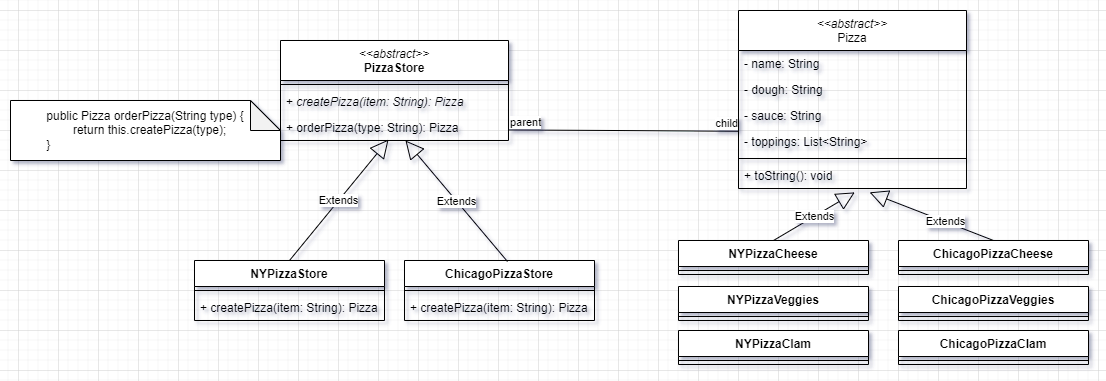

The diagram above was exported from draw.io. Its source (the exported page's mxGraphModel, read from the mxfile embedded in the PNG):
<mxGraphModel dx="909" dy="535" grid="1" gridSize="10" guides="1" tooltips="1" connect="1" arrows="1" fold="1" page="1" pageScale="1" pageWidth="850" pageHeight="1100" math="0" shadow="0">
  <root>
    <mxCell id="0" />
    <mxCell id="1" parent="0" />
    <mxCell id="RlIAj01c99p1pJ6oUaF--1" value="&lt;i style=&quot;font-weight: normal;&quot;&gt;&amp;lt;&amp;lt;abstract&amp;gt;&amp;gt;&lt;/i&gt;&lt;br&gt;PizzaStore" style="swimlane;fontStyle=1;align=center;verticalAlign=top;childLayout=stackLayout;horizontal=1;startSize=40;horizontalStack=0;resizeParent=1;resizeParentMax=0;resizeLast=0;collapsible=1;marginBottom=0;whiteSpace=wrap;html=1;" vertex="1" parent="1">
      <mxGeometry x="342" y="190" width="228" height="100" as="geometry" />
    </mxCell>
    <mxCell id="RlIAj01c99p1pJ6oUaF--3" value="" style="line;strokeWidth=1;fillColor=none;align=left;verticalAlign=middle;spacingTop=-1;spacingLeft=3;spacingRight=3;rotatable=0;labelPosition=right;points=[];portConstraint=eastwest;strokeColor=inherit;" vertex="1" parent="RlIAj01c99p1pJ6oUaF--1">
      <mxGeometry y="40" width="228" height="8" as="geometry" />
    </mxCell>
    <mxCell id="RlIAj01c99p1pJ6oUaF--4" value="+ &lt;i&gt;createPizza(item: String): Pizza&lt;/i&gt;" style="text;strokeColor=none;fillColor=none;align=left;verticalAlign=top;spacingLeft=4;spacingRight=4;overflow=hidden;rotatable=0;points=[[0,0.5],[1,0.5]];portConstraint=eastwest;whiteSpace=wrap;html=1;" vertex="1" parent="RlIAj01c99p1pJ6oUaF--1">
      <mxGeometry y="48" width="228" height="26" as="geometry" />
    </mxCell>
    <mxCell id="RlIAj01c99p1pJ6oUaF--5" value="+ orderPizza(type: String): Pizza" style="text;strokeColor=none;fillColor=none;align=left;verticalAlign=top;spacingLeft=4;spacingRight=4;overflow=hidden;rotatable=0;points=[[0,0.5],[1,0.5]];portConstraint=eastwest;whiteSpace=wrap;html=1;" vertex="1" parent="RlIAj01c99p1pJ6oUaF--1">
      <mxGeometry y="74" width="228" height="26" as="geometry" />
    </mxCell>
    <mxCell id="RlIAj01c99p1pJ6oUaF--6" value="&lt;div style=&quot;text-align: left;&quot;&gt;&lt;span style=&quot;background-color: initial;&quot;&gt;public Pizza orderPizza(String type) {&lt;/span&gt;&lt;/div&gt;&lt;div style=&quot;text-align: left;&quot;&gt;&lt;span style=&quot;background-color: initial;&quot;&gt;&lt;span style=&quot;white-space: pre;&quot;&gt; &lt;/span&gt;return this.createPizza(type);&lt;/span&gt;&lt;/div&gt;&lt;div style=&quot;text-align: left;&quot;&gt;&lt;span style=&quot;background-color: initial;&quot;&gt;}&lt;/span&gt;&lt;/div&gt;" style="shape=note;whiteSpace=wrap;html=1;backgroundOutline=1;darkOpacity=0.05;" vertex="1" parent="1">
      <mxGeometry x="72" y="250" width="270" height="60" as="geometry" />
    </mxCell>
    <mxCell id="RlIAj01c99p1pJ6oUaF--7" value="NYPizzaStore" style="swimlane;fontStyle=1;align=center;verticalAlign=top;childLayout=stackLayout;horizontal=1;startSize=26;horizontalStack=0;resizeParent=1;resizeParentMax=0;resizeLast=0;collapsible=1;marginBottom=0;whiteSpace=wrap;html=1;" vertex="1" parent="1">
      <mxGeometry x="256" y="410" width="190" height="60" as="geometry" />
    </mxCell>
    <mxCell id="RlIAj01c99p1pJ6oUaF--9" value="" style="line;strokeWidth=1;fillColor=none;align=left;verticalAlign=middle;spacingTop=-1;spacingLeft=3;spacingRight=3;rotatable=0;labelPosition=right;points=[];portConstraint=eastwest;strokeColor=inherit;" vertex="1" parent="RlIAj01c99p1pJ6oUaF--7">
      <mxGeometry y="26" width="190" height="8" as="geometry" />
    </mxCell>
    <mxCell id="RlIAj01c99p1pJ6oUaF--10" value="+ createPizza(item: String): Pizza" style="text;strokeColor=none;fillColor=none;align=left;verticalAlign=top;spacingLeft=4;spacingRight=4;overflow=hidden;rotatable=0;points=[[0,0.5],[1,0.5]];portConstraint=eastwest;whiteSpace=wrap;html=1;" vertex="1" parent="RlIAj01c99p1pJ6oUaF--7">
      <mxGeometry y="34" width="190" height="26" as="geometry" />
    </mxCell>
    <mxCell id="RlIAj01c99p1pJ6oUaF--11" value="Extends" style="endArrow=block;endSize=16;endFill=0;html=1;rounded=0;entryX=0.474;entryY=0.962;entryDx=0;entryDy=0;entryPerimeter=0;exitX=0.5;exitY=0;exitDx=0;exitDy=0;" edge="1" parent="1" source="RlIAj01c99p1pJ6oUaF--7" target="RlIAj01c99p1pJ6oUaF--5">
      <mxGeometry width="160" relative="1" as="geometry">
        <mxPoint x="340" y="450" as="sourcePoint" />
        <mxPoint x="500" y="450" as="targetPoint" />
        <Array as="points" />
      </mxGeometry>
    </mxCell>
    <mxCell id="RlIAj01c99p1pJ6oUaF--12" value="ChicagoPizzaStore" style="swimlane;fontStyle=1;align=center;verticalAlign=top;childLayout=stackLayout;horizontal=1;startSize=26;horizontalStack=0;resizeParent=1;resizeParentMax=0;resizeLast=0;collapsible=1;marginBottom=0;whiteSpace=wrap;html=1;" vertex="1" parent="1">
      <mxGeometry x="466" y="410" width="190" height="60" as="geometry" />
    </mxCell>
    <mxCell id="RlIAj01c99p1pJ6oUaF--13" value="" style="line;strokeWidth=1;fillColor=none;align=left;verticalAlign=middle;spacingTop=-1;spacingLeft=3;spacingRight=3;rotatable=0;labelPosition=right;points=[];portConstraint=eastwest;strokeColor=inherit;" vertex="1" parent="RlIAj01c99p1pJ6oUaF--12">
      <mxGeometry y="26" width="190" height="8" as="geometry" />
    </mxCell>
    <mxCell id="RlIAj01c99p1pJ6oUaF--14" value="+ createPizza(item: String): Pizza" style="text;strokeColor=none;fillColor=none;align=left;verticalAlign=top;spacingLeft=4;spacingRight=4;overflow=hidden;rotatable=0;points=[[0,0.5],[1,0.5]];portConstraint=eastwest;whiteSpace=wrap;html=1;" vertex="1" parent="RlIAj01c99p1pJ6oUaF--12">
      <mxGeometry y="34" width="190" height="26" as="geometry" />
    </mxCell>
    <mxCell id="RlIAj01c99p1pJ6oUaF--15" value="Extends" style="endArrow=block;endSize=16;endFill=0;html=1;rounded=0;exitX=0.542;exitY=0.017;exitDx=0;exitDy=0;exitPerimeter=0;" edge="1" parent="1" source="RlIAj01c99p1pJ6oUaF--12" target="RlIAj01c99p1pJ6oUaF--5">
      <mxGeometry width="160" relative="1" as="geometry">
        <mxPoint x="565" y="411" as="sourcePoint" />
        <mxPoint x="466" y="300" as="targetPoint" />
        <Array as="points" />
      </mxGeometry>
    </mxCell>
    <mxCell id="RlIAj01c99p1pJ6oUaF--20" value="&lt;i style=&quot;&quot;&gt;&amp;lt;&amp;lt;abstract&amp;gt;&amp;gt;&lt;/i&gt;&lt;br&gt;Pizza" style="swimlane;fontStyle=0;align=center;verticalAlign=top;childLayout=stackLayout;horizontal=1;startSize=40;horizontalStack=0;resizeParent=1;resizeParentMax=0;resizeLast=0;collapsible=1;marginBottom=0;whiteSpace=wrap;html=1;" vertex="1" parent="1">
      <mxGeometry x="800" y="160" width="228" height="178" as="geometry" />
    </mxCell>
    <mxCell id="RlIAj01c99p1pJ6oUaF--22" value="- name: String" style="text;strokeColor=none;fillColor=none;align=left;verticalAlign=top;spacingLeft=4;spacingRight=4;overflow=hidden;rotatable=0;points=[[0,0.5],[1,0.5]];portConstraint=eastwest;whiteSpace=wrap;html=1;" vertex="1" parent="RlIAj01c99p1pJ6oUaF--20">
      <mxGeometry y="40" width="228" height="26" as="geometry" />
    </mxCell>
    <mxCell id="RlIAj01c99p1pJ6oUaF--25" value="- dough: String" style="text;strokeColor=none;fillColor=none;align=left;verticalAlign=top;spacingLeft=4;spacingRight=4;overflow=hidden;rotatable=0;points=[[0,0.5],[1,0.5]];portConstraint=eastwest;whiteSpace=wrap;html=1;" vertex="1" parent="RlIAj01c99p1pJ6oUaF--20">
      <mxGeometry y="66" width="228" height="26" as="geometry" />
    </mxCell>
    <mxCell id="RlIAj01c99p1pJ6oUaF--26" value="- sauce: String" style="text;strokeColor=none;fillColor=none;align=left;verticalAlign=top;spacingLeft=4;spacingRight=4;overflow=hidden;rotatable=0;points=[[0,0.5],[1,0.5]];portConstraint=eastwest;whiteSpace=wrap;html=1;" vertex="1" parent="RlIAj01c99p1pJ6oUaF--20">
      <mxGeometry y="92" width="228" height="26" as="geometry" />
    </mxCell>
    <mxCell id="RlIAj01c99p1pJ6oUaF--24" value="- toppings: List&amp;lt;String&amp;gt;" style="text;strokeColor=none;fillColor=none;align=left;verticalAlign=top;spacingLeft=4;spacingRight=4;overflow=hidden;rotatable=0;points=[[0,0.5],[1,0.5]];portConstraint=eastwest;whiteSpace=wrap;html=1;" vertex="1" parent="RlIAj01c99p1pJ6oUaF--20">
      <mxGeometry y="118" width="228" height="26" as="geometry" />
    </mxCell>
    <mxCell id="RlIAj01c99p1pJ6oUaF--21" value="" style="line;strokeWidth=1;fillColor=none;align=left;verticalAlign=middle;spacingTop=-1;spacingLeft=3;spacingRight=3;rotatable=0;labelPosition=right;points=[];portConstraint=eastwest;strokeColor=inherit;" vertex="1" parent="RlIAj01c99p1pJ6oUaF--20">
      <mxGeometry y="144" width="228" height="8" as="geometry" />
    </mxCell>
    <mxCell id="RlIAj01c99p1pJ6oUaF--23" value="+ toString(): void" style="text;strokeColor=none;fillColor=none;align=left;verticalAlign=top;spacingLeft=4;spacingRight=4;overflow=hidden;rotatable=0;points=[[0,0.5],[1,0.5]];portConstraint=eastwest;whiteSpace=wrap;html=1;" vertex="1" parent="RlIAj01c99p1pJ6oUaF--20">
      <mxGeometry y="152" width="228" height="26" as="geometry" />
    </mxCell>
    <mxCell id="RlIAj01c99p1pJ6oUaF--27" value="ChicagoPizzaCheese" style="swimlane;fontStyle=1;align=center;verticalAlign=top;childLayout=stackLayout;horizontal=1;startSize=26;horizontalStack=0;resizeParent=1;resizeParentMax=0;resizeLast=0;collapsible=1;marginBottom=0;whiteSpace=wrap;html=1;" vertex="1" parent="1">
      <mxGeometry x="960" y="390" width="190" height="34" as="geometry" />
    </mxCell>
    <mxCell id="RlIAj01c99p1pJ6oUaF--28" value="" style="line;strokeWidth=1;fillColor=none;align=left;verticalAlign=middle;spacingTop=-1;spacingLeft=3;spacingRight=3;rotatable=0;labelPosition=right;points=[];portConstraint=eastwest;strokeColor=inherit;" vertex="1" parent="RlIAj01c99p1pJ6oUaF--27">
      <mxGeometry y="26" width="190" height="8" as="geometry" />
    </mxCell>
    <mxCell id="RlIAj01c99p1pJ6oUaF--30" value="ChicagoPizzaVeggies" style="swimlane;fontStyle=1;align=center;verticalAlign=top;childLayout=stackLayout;horizontal=1;startSize=26;horizontalStack=0;resizeParent=1;resizeParentMax=0;resizeLast=0;collapsible=1;marginBottom=0;whiteSpace=wrap;html=1;" vertex="1" parent="1">
      <mxGeometry x="960" y="436" width="190" height="34" as="geometry" />
    </mxCell>
    <mxCell id="RlIAj01c99p1pJ6oUaF--31" value="" style="line;strokeWidth=1;fillColor=none;align=left;verticalAlign=middle;spacingTop=-1;spacingLeft=3;spacingRight=3;rotatable=0;labelPosition=right;points=[];portConstraint=eastwest;strokeColor=inherit;" vertex="1" parent="RlIAj01c99p1pJ6oUaF--30">
      <mxGeometry y="26" width="190" height="8" as="geometry" />
    </mxCell>
    <mxCell id="RlIAj01c99p1pJ6oUaF--32" value="ChicagoPizzaClam" style="swimlane;fontStyle=1;align=center;verticalAlign=top;childLayout=stackLayout;horizontal=1;startSize=26;horizontalStack=0;resizeParent=1;resizeParentMax=0;resizeLast=0;collapsible=1;marginBottom=0;whiteSpace=wrap;html=1;" vertex="1" parent="1">
      <mxGeometry x="960" y="480" width="190" height="34" as="geometry" />
    </mxCell>
    <mxCell id="RlIAj01c99p1pJ6oUaF--33" value="" style="line;strokeWidth=1;fillColor=none;align=left;verticalAlign=middle;spacingTop=-1;spacingLeft=3;spacingRight=3;rotatable=0;labelPosition=right;points=[];portConstraint=eastwest;strokeColor=inherit;" vertex="1" parent="RlIAj01c99p1pJ6oUaF--32">
      <mxGeometry y="26" width="190" height="8" as="geometry" />
    </mxCell>
    <mxCell id="RlIAj01c99p1pJ6oUaF--41" value="NYPizzaCheese" style="swimlane;fontStyle=1;align=center;verticalAlign=top;childLayout=stackLayout;horizontal=1;startSize=26;horizontalStack=0;resizeParent=1;resizeParentMax=0;resizeLast=0;collapsible=1;marginBottom=0;whiteSpace=wrap;html=1;" vertex="1" parent="1">
      <mxGeometry x="740" y="390" width="190" height="34" as="geometry" />
    </mxCell>
    <mxCell id="RlIAj01c99p1pJ6oUaF--42" value="" style="line;strokeWidth=1;fillColor=none;align=left;verticalAlign=middle;spacingTop=-1;spacingLeft=3;spacingRight=3;rotatable=0;labelPosition=right;points=[];portConstraint=eastwest;strokeColor=inherit;" vertex="1" parent="RlIAj01c99p1pJ6oUaF--41">
      <mxGeometry y="26" width="190" height="8" as="geometry" />
    </mxCell>
    <mxCell id="RlIAj01c99p1pJ6oUaF--43" value="NYPizzaVeggies" style="swimlane;fontStyle=1;align=center;verticalAlign=top;childLayout=stackLayout;horizontal=1;startSize=26;horizontalStack=0;resizeParent=1;resizeParentMax=0;resizeLast=0;collapsible=1;marginBottom=0;whiteSpace=wrap;html=1;" vertex="1" parent="1">
      <mxGeometry x="740" y="436" width="190" height="34" as="geometry" />
    </mxCell>
    <mxCell id="RlIAj01c99p1pJ6oUaF--44" value="" style="line;strokeWidth=1;fillColor=none;align=left;verticalAlign=middle;spacingTop=-1;spacingLeft=3;spacingRight=3;rotatable=0;labelPosition=right;points=[];portConstraint=eastwest;strokeColor=inherit;" vertex="1" parent="RlIAj01c99p1pJ6oUaF--43">
      <mxGeometry y="26" width="190" height="8" as="geometry" />
    </mxCell>
    <mxCell id="RlIAj01c99p1pJ6oUaF--45" value="NYPizzaClam" style="swimlane;fontStyle=1;align=center;verticalAlign=top;childLayout=stackLayout;horizontal=1;startSize=26;horizontalStack=0;resizeParent=1;resizeParentMax=0;resizeLast=0;collapsible=1;marginBottom=0;whiteSpace=wrap;html=1;" vertex="1" parent="1">
      <mxGeometry x="740" y="480" width="190" height="34" as="geometry" />
    </mxCell>
    <mxCell id="RlIAj01c99p1pJ6oUaF--46" value="" style="line;strokeWidth=1;fillColor=none;align=left;verticalAlign=middle;spacingTop=-1;spacingLeft=3;spacingRight=3;rotatable=0;labelPosition=right;points=[];portConstraint=eastwest;strokeColor=inherit;" vertex="1" parent="RlIAj01c99p1pJ6oUaF--45">
      <mxGeometry y="26" width="190" height="8" as="geometry" />
    </mxCell>
    <mxCell id="RlIAj01c99p1pJ6oUaF--47" value="Extends" style="endArrow=block;endSize=16;endFill=0;html=1;rounded=0;entryX=0.51;entryY=1.148;entryDx=0;entryDy=0;entryPerimeter=0;exitX=0.5;exitY=0;exitDx=0;exitDy=0;" edge="1" parent="1" source="RlIAj01c99p1pJ6oUaF--41" target="RlIAj01c99p1pJ6oUaF--23">
      <mxGeometry width="160" relative="1" as="geometry">
        <mxPoint x="810" y="370" as="sourcePoint" />
        <mxPoint x="970" y="370" as="targetPoint" />
      </mxGeometry>
    </mxCell>
    <mxCell id="RlIAj01c99p1pJ6oUaF--48" value="Extends" style="endArrow=block;endSize=16;endFill=0;html=1;rounded=0;exitX=0.5;exitY=0;exitDx=0;exitDy=0;entryX=0.575;entryY=1.148;entryDx=0;entryDy=0;entryPerimeter=0;" edge="1" parent="1" source="RlIAj01c99p1pJ6oUaF--27" target="RlIAj01c99p1pJ6oUaF--23">
      <mxGeometry x="-0.2167" width="160" relative="1" as="geometry">
        <mxPoint x="1031.0000000000005" y="390" as="sourcePoint" />
        <mxPoint x="950" y="340" as="targetPoint" />
        <Array as="points" />
        <mxPoint as="offset" />
      </mxGeometry>
    </mxCell>
    <mxCell id="RlIAj01c99p1pJ6oUaF--53" value="" style="endArrow=none;html=1;edgeStyle=orthogonalEdgeStyle;rounded=0;entryX=-0.003;entryY=0.107;entryDx=0;entryDy=0;entryPerimeter=0;" edge="1" parent="1" target="RlIAj01c99p1pJ6oUaF--24">
      <mxGeometry relative="1" as="geometry">
        <mxPoint x="570" y="279.47" as="sourcePoint" />
        <mxPoint x="730" y="279.47" as="targetPoint" />
      </mxGeometry>
    </mxCell>
    <mxCell id="RlIAj01c99p1pJ6oUaF--54" value="parent" style="edgeLabel;resizable=0;html=1;align=left;verticalAlign=bottom;" connectable="0" vertex="1" parent="RlIAj01c99p1pJ6oUaF--53">
      <mxGeometry x="-1" relative="1" as="geometry" />
    </mxCell>
    <mxCell id="RlIAj01c99p1pJ6oUaF--55" value="child" style="edgeLabel;resizable=0;html=1;align=right;verticalAlign=bottom;" connectable="0" vertex="1" parent="RlIAj01c99p1pJ6oUaF--53">
      <mxGeometry x="1" relative="1" as="geometry" />
    </mxCell>
  </root>
</mxGraphModel>